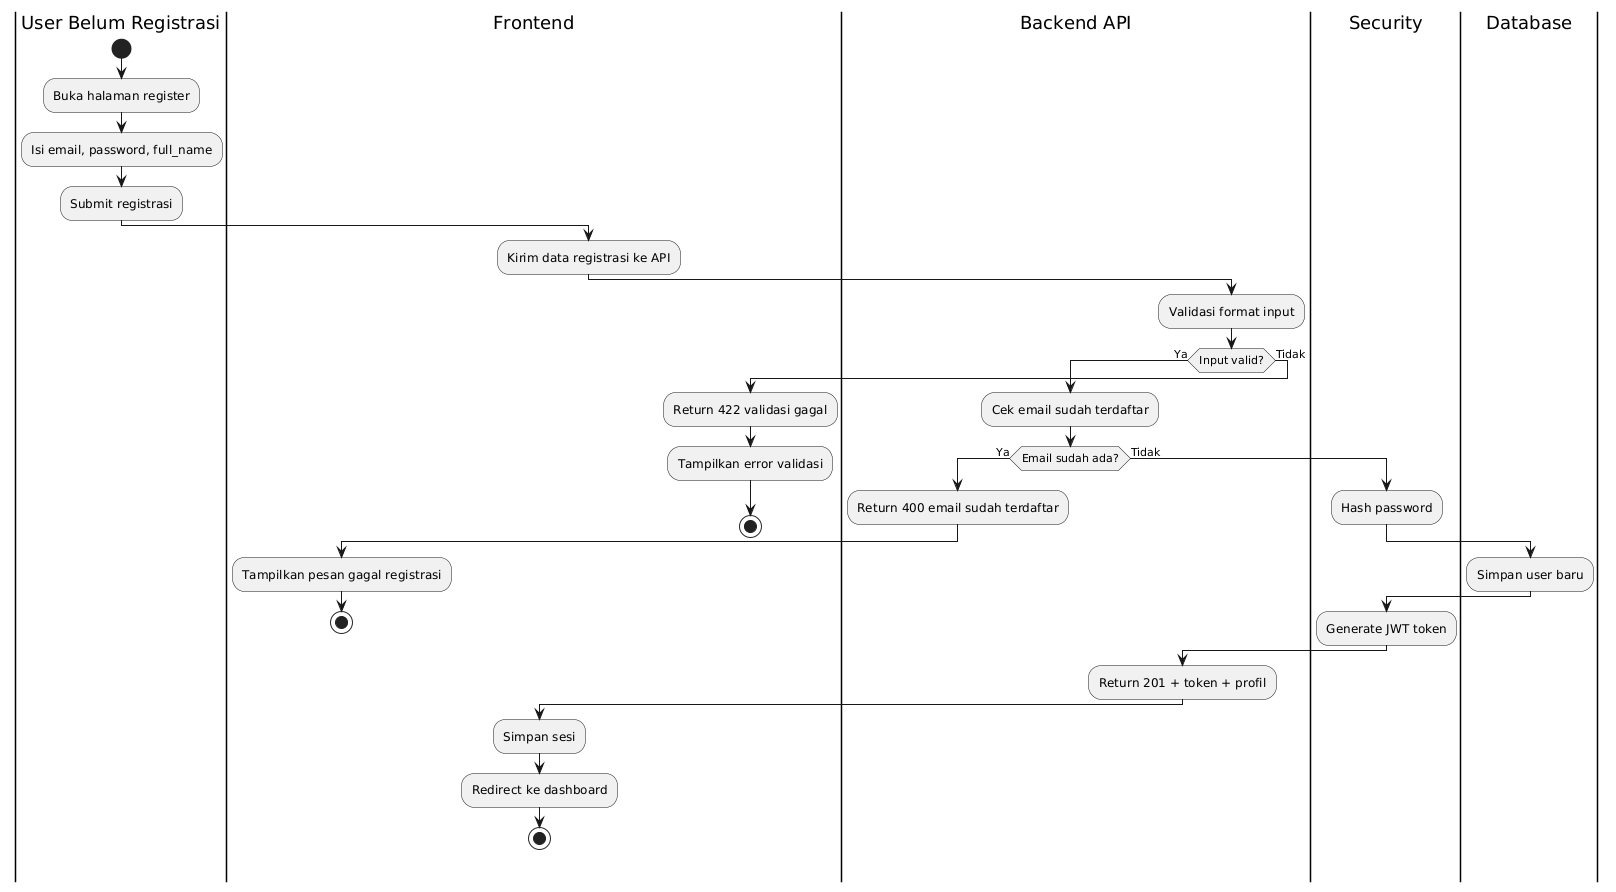

The diagram above was rendered by PlantUML. Its source (embedded in the PNG):
@startuml
|User Belum Registrasi|
start
:Buka halaman register;
:Isi email, password, full_name;
:Submit registrasi;

|Frontend|
:Kirim data registrasi ke API;

|Backend API|
:Validasi format input;
if (Input valid?) then (Ya)
  :Cek email sudah terdaftar;
  if (Email sudah ada?) then (Ya)
    :Return 400 email sudah terdaftar;
    |Frontend|
    :Tampilkan pesan gagal registrasi;
    stop
  else (Tidak)
    |Security|
    :Hash password;
    |Database|
    :Simpan user baru;
    |Security|
    :Generate JWT token;
    |Backend API|
    :Return 201 + token + profil;
    |Frontend|
    :Simpan sesi;
    :Redirect ke dashboard;
    stop
  endif
else (Tidak)
  :Return 422 validasi gagal;
  |Frontend|
  :Tampilkan error validasi;
  stop
endif
@enduml